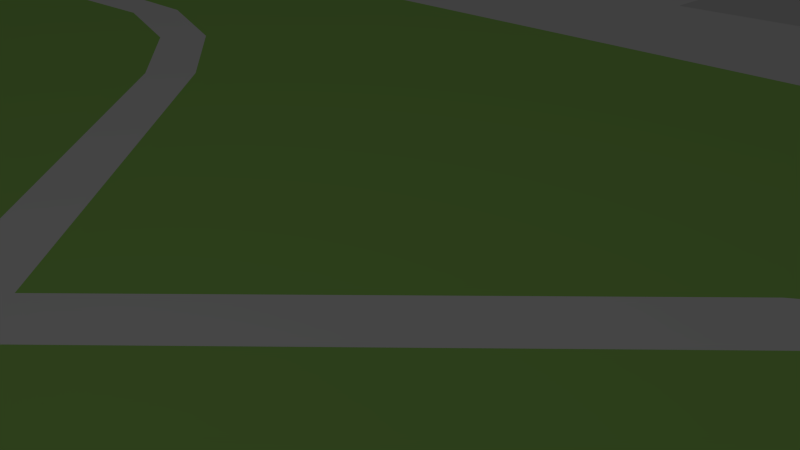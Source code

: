 # Source: Stage_07_scale.blend  (saved by Blender 2.77.0; exported with 4.5.12 LTS)
import bpy
from mathutils import Matrix  # noqa: F401  (used for matrix-valued properties, if any)

bpy.ops.wm.read_factory_settings(use_empty=True)
scene = bpy.context.scene
scene.name = 'Scene'

# ---- collections
col_collection_1 = bpy.data.collections.new('Collection 1'); scene.collection.children.link(col_collection_1)

# ---- materials (node trees are filled in below, after node groups)
mat_material = bpy.data.materials.new('Material')
mat_material.alpha_threshold = 0.0
mat_material.use_transparent_shadow = False
mat_material.preview_render_type = 'FLAT'
mat_material.roughness = 0.5
mat_material.line_color = (0.0, 0.0, 0.0, 1.0)
mat_material_002 = bpy.data.materials.new('Material.002')
mat_material_002.alpha_threshold = 0.0
mat_material_002.use_transparent_shadow = False
mat_material_002.diffuse_color = (1.0, 1.0, 1.0, 1.0)
mat_material_002.roughness = 0.5
mat_material_002.line_color = (0.0, 0.0, 0.0, 1.0)
mat_material_001 = bpy.data.materials.new('Material.001')
mat_material_001.alpha_threshold = 0.0
mat_material_001.use_transparent_shadow = False
mat_material_001.diffuse_color = (0.4238, 0.8, 0.1782, 1.0)
mat_material_001.roughness = 0.5
mat_material_001.line_color = (0.0, 0.0, 0.0, 1.0)

# ---- material node trees

# ---- world
world_world = bpy.data.worlds.new('World'); scene.world = world_world
world_world.color = (0.05088, 0.05088, 0.05088)
world_world.use_sun_shadow = False
world_world.sun_shadow_jitter_overblur = 0.0
world_world.cycles.sampling_method = 'NONE'
world_world.cycles.sample_map_resolution = 256

# ---- cameras
cam_camera = bpy.data.cameras.new('Camera')
cam_camera.clip_end = 100.0
cam_camera.lens = 35.0
cam_camera.sensor_width = 32.0
cam_camera.sensor_height = 18.0
cam_camera.ortho_scale = 7.314
cam_camera.dof.focus_distance = 0.0
cam_camera.dof.aperture_fstop = 128.0

# ---- lights
light_lamp = bpy.data.lights.new('Lamp', 'POINT')
light_lamp.transmission_factor = 0.0
light_lamp.cutoff_distance = 30.0
light_lamp.energy = 100.0
light_lamp.shadow_buffer_clip_start = 1.001
light_lamp.shadow_soft_size = 0.1
light_lamp.shadow_maximum_resolution = 0.006
light_lamp.use_absolute_resolution = True
light_lamp.cycles.use_multiple_importance_sampling = False

# ---- meshes
me_dropzone_006 = bpy.data.meshes.new('DropZone.006')
me_dropzone_006.from_pydata([(0.1969, -0.1969, 0.003937), (-0.1969, -0.1969, 0.004013), (-0.1969, -0.1969, 7.547e-05), (0.1969, -0.1969, 0.0), (-0.197, 0.1971, 0.004224), (-0.197, 0.1971, 0.0002857), (0.1969, 0.1981, 0.005191), (0.1969, 0.1981, 0.001252)], [], [(0, 1, 2), (2, 3, 0), (1, 4, 5), (5, 2, 1), (4, 6, 7), (7, 5, 4), (6, 0, 3), (3, 7, 6), (6, 4, 1), (1, 0, 6), (7, 3, 2), (2, 5, 7)])
_uv = me_dropzone_006.uv_layers.new(name='UVMap')
_uv.uv.foreach_set('vector', [0.0, 0.0, 0.0, 0.0, 0.0, 0.0, 0.0, 0.0, 0.0, 0.0, 0.0, 0.0, 0.0, 0.0, 0.0, 0.0, 0.0, 0.0, 0.0, 0.0, 0.0, 0.0, 0.0, 0.0, 0.0, 0.0, 0.0, 0.0, 0.0, 0.0, 0.0, 0.0, 0.0, 0.0, 0.0, 0.0, 0.0, 0.0, 0.0, 0.0, 0.0, 0.0, 0.0, 0.0, 0.0, 0.0, 0.0, 0.0, 0.9999, 9.985e-05, 0.9973, 0.9972, 0.0001009, 0.9969, 0.0001009, 0.9969, 9.985e-05, 9.985e-05, 0.9999, 9.985e-05, 0.0, 0.0, 0.0, 0.0, 0.0, 0.0, 0.0, 0.0, 0.0, 0.0, 0.0, 0.0])
me_dropzone_006.use_remesh_preserve_volume = False
me_dropzone_006.use_remesh_preserve_attributes = False
me_dropzone_006.use_mirror_vertex_groups = False
me_dropzone_006.update()
me_dropzone_002 = bpy.data.meshes.new('DropZone.002')
me_dropzone_002.from_pydata([(0.1969, -0.1969, 0.003937), (-0.1969, -0.1969, 0.004013), (-0.1969, -0.1969, 7.547e-05), (0.1969, -0.1969, 0.0), (-0.197, 0.1971, 0.004224), (-0.197, 0.1971, 0.0002857), (0.1969, 0.1981, 0.005191), (0.1969, 0.1981, 0.001252)], [], [(0, 1, 2), (2, 3, 0), (1, 4, 5), (5, 2, 1), (4, 6, 7), (7, 5, 4), (6, 0, 3), (3, 7, 6), (6, 4, 1), (1, 0, 6), (7, 3, 2), (2, 5, 7)])
_uv = me_dropzone_002.uv_layers.new(name='UVMap')
_uv.uv.foreach_set('vector', [0.0, 0.0, 0.0, 0.0, 0.0, 0.0, 0.0, 0.0, 0.0, 0.0, 0.0, 0.0, 0.0, 0.0, 0.0, 0.0, 0.0, 0.0, 0.0, 0.0, 0.0, 0.0, 0.0, 0.0, 0.0, 0.0, 0.0, 0.0, 0.0, 0.0, 0.0, 0.0, 0.0, 0.0, 0.0, 0.0, 0.0, 0.0, 0.0, 0.0, 0.0, 0.0, 0.0, 0.0, 0.0, 0.0, 0.0, 0.0, 0.9999, 9.985e-05, 0.9973, 0.9972, 0.0001009, 0.9969, 0.0001009, 0.9969, 9.985e-05, 9.985e-05, 0.9999, 9.985e-05, 0.0, 0.0, 0.0, 0.0, 0.0, 0.0, 0.0, 0.0, 0.0, 0.0, 0.0, 0.0])
me_dropzone_002.materials.append(mat_material)
me_dropzone_002.use_remesh_preserve_volume = False
me_dropzone_002.use_remesh_preserve_attributes = False
me_dropzone_002.use_mirror_vertex_groups = False
me_dropzone_002.update()
me_dropzone_003 = bpy.data.meshes.new('DropZone.003')
me_dropzone_003.from_pydata([(0.1969, -0.1969, 0.003937), (-0.1969, -0.1969, 0.004013), (-0.1969, -0.1969, 7.547e-05), (0.1969, -0.1969, 0.0), (-0.197, 0.1971, 0.004224), (-0.197, 0.1971, 0.0002857), (0.1969, 0.1981, 0.005191), (0.1969, 0.1981, 0.001252)], [], [(0, 1, 2), (2, 3, 0), (1, 4, 5), (5, 2, 1), (4, 6, 7), (7, 5, 4), (6, 0, 3), (3, 7, 6), (6, 4, 1), (1, 0, 6), (7, 3, 2), (2, 5, 7)])
_uv = me_dropzone_003.uv_layers.new(name='UVMap')
_uv.uv.foreach_set('vector', [0.0, 0.0, 0.0, 0.0, 0.0, 0.0, 0.0, 0.0, 0.0, 0.0, 0.0, 0.0, 0.0, 0.0, 0.0, 0.0, 0.0, 0.0, 0.0, 0.0, 0.0, 0.0, 0.0, 0.0, 0.0, 0.0, 0.0, 0.0, 0.0, 0.0, 0.0, 0.0, 0.0, 0.0, 0.0, 0.0, 0.0, 0.0, 0.0, 0.0, 0.0, 0.0, 0.0, 0.0, 0.0, 0.0, 0.0, 0.0, 0.9999, 9.985e-05, 0.9973, 0.9972, 0.0001009, 0.9969, 0.0001009, 0.9969, 9.985e-05, 9.985e-05, 0.9999, 9.985e-05, 0.0, 0.0, 0.0, 0.0, 0.0, 0.0, 0.0, 0.0, 0.0, 0.0, 0.0, 0.0])
me_dropzone_003.use_remesh_preserve_volume = False
me_dropzone_003.use_remesh_preserve_attributes = False
me_dropzone_003.use_mirror_vertex_groups = False
me_dropzone_003.update()
me_circuito_en8_3 = bpy.data.meshes.new('Circuito en8 3')
me_circuito_en8_3.from_pydata([(0.5568, -0.4977, 0.01575), (0.7491, -0.6342, 0.01575), (0.7491, -0.6342, 0.0), (0.9757, -0.6995, 0.01575), (0.9757, -0.6995, 0.0), (1.211, -0.6862, 0.01575), (1.211, -0.6862, 0.0), (1.429, -0.596, 0.01575), (1.429, -0.596, 0.0), (1.605, -0.4389, 0.01575), (1.605, -0.4389, 0.0), (1.719, -0.2325, 0.01575), (1.719, -0.2325, 0.0), (1.758, 1.087e-15, 0.01575), (1.758, 1.087e-15, 0.0), (1.719, 0.2325, 0.01575), (1.719, 0.2325, 0.0), (1.605, 0.4389, 0.01575), (1.605, 0.4389, 0.0), (1.429, 0.596, 0.01575), (1.429, 0.596, 0.0), (1.211, 0.6862, 0.01575), (1.211, 0.6862, 0.0), (0.9757, 0.6995, 0.01575), (0.9757, 0.6995, 0.0), (0.7491, 0.6342, 0.01575), (0.7491, 0.6342, 0.0), (0.5568, 0.4977, 0.01575), (0.5568, 0.4977, 0.0), (0.5568, -0.4977, 0.0), (0.05906, 8.537e-17, 0.01575), (0.05906, 8.537e-17, 0.0), (-0.05906, -8.537e-17, 0.01575), (0.0, -0.05906, 0.01575), (0.697, -0.7016, 0.01575), (0.9313, -0.7777, 0.01575), (1.178, -0.7777, 0.01575), (0.4977, -0.5568, 0.01575), (-1.832, 0.1232, 0.01575), (-1.758, -3.878e-16, 0.01575), (-1.719, 0.2325, 0.01575), (-1.756, -0.3575, 0.01575), (-1.611, -0.5568, 0.01575), (-1.605, -0.4389, 0.01575), (-1.412, -0.7016, 0.01575), (-1.429, -0.596, 0.01575), (-1.178, -0.7777, 0.01575), (-1.211, -0.6862, 0.01575), (-0.9313, -0.7777, 0.01575), (-0.9757, -0.6995, 0.01575), (-0.697, -0.7016, 0.01575), (-0.4977, -0.5568, 0.01575), (-0.5568, -0.4977, 0.01575), (0.697, 0.7016, 0.01575), (0.4977, 0.5568, 0.01575), (1.412, -0.7016, 0.01575), (1.611, -0.5568, 0.01575), (1.756, -0.3575, 0.01575), (-0.9313, 0.7777, 0.01575), (-0.9757, 0.6995, 0.01575), (-0.7491, 0.6342, 0.01575), (-1.178, 0.7777, 0.01575), (-1.211, 0.6862, 0.01575), (-1.412, 0.7016, 0.01575), (-1.429, 0.596, 0.01575), (-1.611, 0.5568, 0.01575), (-1.605, 0.4389, 0.01575), (-1.756, 0.3575, 0.01575), (-1.832, -0.1232, 0.01575), (-1.719, -0.2325, 0.01575), (-0.7491, -0.6342, 0.01575), (1.832, 0.1232, 0.01575), (1.756, 0.3575, 0.01575), (1.611, 0.5568, 0.01575), (1.412, 0.7016, 0.01575), (1.178, 0.7777, 0.01575), (0.9313, 0.7777, 0.01575), (1.195e-16, 0.05906, 0.01575), (1.832, -0.1232, 0.01575), (-0.697, 0.7016, 0.01575), (-0.5568, 0.4977, 0.01575), (-0.4977, 0.5568, 0.01575), (-0.5568, -0.4977, 0.0), (0.0, -0.05906, 0.0), (-0.697, -0.7016, 0.0), (-0.7491, -0.6342, 0.0), (-0.4977, -0.5568, 0.0), (-0.9313, -0.7777, 0.0), (-0.9757, -0.6995, 0.0), (-1.178, -0.7777, 0.0), (-1.211, -0.6862, 0.0), (-1.412, -0.7016, 0.0), (-1.429, -0.596, 0.0), (0.697, 0.7016, 0.0), (1.756, 0.3575, 0.0), (1.832, 0.1232, 0.0), (1.832, -0.1232, 0.0), (1.756, -0.3575, 0.0), (1.611, -0.5568, 0.0), (1.412, -0.7016, 0.0), (-1.611, 0.5568, 0.0), (-1.412, 0.7016, 0.0), (-1.429, 0.596, 0.0), (-1.178, 0.7777, 0.0), (-1.211, 0.6862, 0.0), (-0.9313, 0.7777, 0.0), (-0.9757, 0.6995, 0.0), (-0.697, 0.7016, 0.0), (-0.7491, 0.6342, 0.0), (-1.611, -0.5568, 0.0), (-1.605, -0.4389, 0.0), (0.4977, 0.5568, 0.0), (0.9313, 0.7777, 0.0), (1.178, 0.7777, 0.0), (1.412, 0.7016, 0.0), (1.178, -0.7777, 0.0), (0.9313, -0.7777, 0.0), (0.697, -0.7016, 0.0), (-1.832, 0.1232, 0.0), (-1.756, 0.3575, 0.0), (-1.719, 0.2325, 0.0), (-0.4977, 0.5568, 0.0), (-0.5568, 0.4977, 0.0), (-0.05906, -8.537e-17, 0.0), (-1.756, -0.3575, 0.0), (-1.719, -0.2325, 0.0), (1.611, 0.5568, 0.0), (0.4977, -0.5568, 0.0), (-1.758, -3.878e-16, 0.0), (-1.832, -0.1232, 0.0), (-1.605, 0.4389, 0.0), (1.195e-16, 0.05906, 0.0)], [], [(0, 1, 2), (1, 3, 4), (3, 5, 6), (5, 7, 8), (7, 9, 10), (9, 11, 12), (11, 13, 14), (13, 15, 16), (15, 17, 18), (17, 19, 20), (19, 21, 22), (21, 23, 24), (23, 25, 26), (25, 27, 28), (28, 26, 25), (26, 24, 23), (24, 22, 21), (22, 20, 19), (20, 18, 17), (18, 16, 15), (16, 14, 13), (14, 12, 11), (12, 10, 9), (10, 8, 7), (8, 6, 5), (6, 4, 3), (4, 2, 1), (2, 29, 0), (27, 30, 31), (31, 28, 27), (30, 0, 29), (29, 31, 30), (0, 32, 33), (34, 1, 0), (35, 3, 1), (36, 5, 3), (0, 37, 34), (3, 35, 36), (38, 39, 40), (41, 42, 43), (42, 44, 45), (44, 46, 47), (46, 48, 49), (50, 51, 52), (53, 54, 27), (30, 27, 54), (1, 34, 35), (55, 7, 5), (56, 9, 7), (57, 11, 9), (58, 59, 60), (61, 62, 59), (63, 64, 62), (65, 66, 64), (40, 67, 38), (68, 41, 69), (45, 43, 42), (49, 47, 46), (48, 50, 70), (51, 33, 52), (71, 72, 15), (72, 73, 17), (74, 75, 21), (75, 76, 23), (76, 53, 25), (54, 77, 30), (5, 36, 55), (9, 56, 57), (78, 13, 11), (79, 60, 80), (59, 58, 61), (64, 63, 65), (67, 40, 66), (69, 39, 68), (47, 45, 44), (52, 70, 50), (17, 15, 72), (73, 74, 19), (23, 21, 75), (27, 25, 53), (7, 55, 56), (11, 57, 78), (80, 81, 79), (62, 61, 63), (38, 68, 39), (70, 49, 48), (19, 17, 73), (25, 23, 76), (78, 71, 13), (60, 79, 58), (43, 69, 41), (32, 30, 77), (21, 19, 74), (32, 52, 33), (66, 65, 67), (15, 13, 71), (80, 77, 81), (32, 0, 30), (77, 80, 32), (33, 37, 0), (82, 31, 83), (84, 85, 82), (82, 86, 84), (87, 88, 85), (89, 90, 88), (91, 92, 90), (85, 84, 87), (90, 89, 91), (93, 26, 28), (94, 16, 18), (95, 14, 16), (96, 97, 12), (97, 98, 10), (98, 99, 8), (100, 101, 102), (101, 103, 104), (103, 105, 106), (105, 107, 108), (88, 87, 89), (109, 110, 92), (28, 111, 93), (112, 24, 26), (113, 22, 24), (114, 20, 22), (16, 94, 95), (14, 95, 96), (8, 10, 98), (99, 115, 6), (115, 116, 4), (116, 117, 2), (118, 119, 120), (104, 102, 101), (108, 106, 105), (107, 121, 122), (123, 122, 121), (92, 91, 109), (124, 125, 110), (26, 93, 112), (22, 113, 114), (126, 18, 20), (12, 14, 96), (6, 8, 99), (2, 4, 116), (117, 127, 29), (128, 129, 118), (119, 100, 130), (106, 104, 103), (121, 131, 123), (110, 109, 124), (129, 128, 125), (24, 112, 113), (18, 126, 94), (4, 6, 115), (127, 83, 29), (130, 120, 119), (122, 108, 107), (125, 124, 129), (20, 114, 126), (29, 2, 117), (31, 123, 131), (102, 130, 100), (31, 29, 83), (10, 12, 97), (120, 128, 118), (28, 131, 111), (31, 82, 123), (131, 28, 31), (83, 86, 82), (32, 123, 82), (82, 52, 32), (32, 80, 122), (122, 123, 32), (33, 51, 86), (86, 83, 33), (51, 50, 84), (50, 48, 87), (48, 46, 89), (46, 44, 91), (44, 42, 109), (42, 41, 124), (41, 68, 129), (68, 38, 118), (38, 67, 119), (67, 65, 100), (65, 63, 101), (63, 61, 103), (61, 58, 105), (58, 79, 107), (79, 81, 121), (121, 107, 79), (107, 105, 58), (105, 103, 61), (103, 101, 63), (101, 100, 65), (100, 119, 67), (119, 118, 38), (118, 129, 68), (129, 124, 41), (124, 109, 42), (109, 91, 44), (91, 89, 46), (89, 87, 48), (87, 84, 50), (84, 86, 51), (77, 131, 121), (121, 81, 77), (77, 54, 111), (111, 131, 77), (54, 53, 93), (53, 76, 112), (76, 75, 113), (75, 74, 114), (74, 73, 126), (73, 72, 94), (72, 71, 95), (71, 78, 96), (78, 57, 97), (57, 56, 98), (56, 55, 99), (55, 36, 115), (36, 35, 116), (35, 34, 117), (34, 37, 127), (127, 117, 34), (117, 116, 35), (116, 115, 36), (115, 99, 55), (99, 98, 56), (98, 97, 57), (97, 96, 78), (96, 95, 71), (95, 94, 72), (94, 126, 73), (126, 114, 74), (114, 113, 75), (113, 112, 76), (112, 93, 53), (93, 111, 54), (80, 60, 108), (60, 59, 106), (59, 62, 104), (62, 64, 102), (64, 66, 130), (66, 40, 120), (40, 39, 128), (39, 69, 125), (69, 43, 110), (43, 45, 92), (45, 47, 90), (47, 49, 88), (49, 70, 85), (70, 52, 82), (82, 85, 70), (85, 88, 49), (88, 90, 47), (90, 92, 45), (92, 110, 43), (110, 125, 69), (125, 128, 39), (128, 120, 40), (120, 130, 66), (130, 102, 64), (102, 104, 62), (104, 106, 59), (106, 108, 60), (108, 122, 80), (37, 33, 83), (83, 127, 37)])
me_circuito_en8_3.materials.append(mat_material_002)
me_circuito_en8_3.use_remesh_preserve_volume = False
me_circuito_en8_3.use_remesh_preserve_attributes = False
me_circuito_en8_3.use_mirror_vertex_groups = False
me_circuito_en8_3.update()
me_rectangulopocaprot = bpy.data.meshes.new('RectanguloPocaProt')
me_rectangulopocaprot.from_pydata([(1.969, -1.181, 0.009843), (-1.969, -1.181, 0.009843), (-1.969, -1.181, 0.0), (1.969, -1.181, 0.0), (-1.969, 1.181, 0.009843), (-1.969, 1.181, 0.0), (1.969, 1.181, 0.009843), (1.969, 1.181, 0.0)], [], [(0, 1, 2), (2, 3, 0), (1, 4, 5), (5, 2, 1), (4, 6, 7), (7, 5, 4), (6, 0, 3), (3, 7, 6), (0, 6, 4), (4, 1, 0), (3, 2, 5), (5, 7, 3)])
me_rectangulopocaprot.materials.append(mat_material_001)
me_rectangulopocaprot.use_remesh_preserve_volume = False
me_rectangulopocaprot.use_remesh_preserve_attributes = False
me_rectangulopocaprot.use_mirror_vertex_groups = False
me_rectangulopocaprot.update()

# ---- objects
ob_dropzone_001 = bpy.data.objects.new('DropZone.001', me_dropzone_006)
ob_dropzone_003 = bpy.data.objects.new('DropZone.003', me_dropzone_002)
ob_dropzone_002 = bpy.data.objects.new('DropZone.002', me_dropzone_003)
ob_circuito_en8_3 = bpy.data.objects.new('Circuito en8 3', me_circuito_en8_3)
ob_rectangulopocaprot = bpy.data.objects.new('RectanguloPocaProt', me_rectangulopocaprot)
ob_lamp = bpy.data.objects.new('Lamp', light_lamp)
ob_camera = bpy.data.objects.new('Camera', cam_camera)

# ---- transforms, parenting, visibility, modifiers, constraints
ob_dropzone_001.location = (30.79, -17.06, 0.0)
ob_dropzone_001.rotation_euler = (0.0, -0.0, -1.571)
ob_dropzone_001.scale = (12.81, 12.81, 4.0)
ob_dropzone_001.lineart.crease_threshold = 0.0
ob_dropzone_003.location = (-2.226, 17.92, 0.0)
ob_dropzone_003.rotation_euler = (0.0, -0.0, -1.571)
ob_dropzone_003.scale = (12.81, 12.81, 4.0)
ob_dropzone_003.lineart.crease_threshold = 0.0
ob_dropzone_002.location = (-35.24, 8.111, 0.0)
ob_dropzone_002.rotation_euler = (0.0, -0.0, -1.571)
ob_dropzone_002.scale = (12.81, 12.81, 4.0)
ob_dropzone_002.lineart.crease_threshold = 0.0
ob_circuito_en8_3.location = (-2.216, -4.5, 0.0)
ob_circuito_en8_3.scale = (12.81, 12.81, 2.2)
ob_circuito_en8_3.lineart.crease_threshold = 0.0
ob_rectangulopocaprot.location = (-2.216, -4.5, 0.0)
ob_rectangulopocaprot.scale = (12.81, 12.81, 3.18)
ob_rectangulopocaprot.lineart.crease_threshold = 0.0
ob_lamp.location = (2.182, -6.247, 15.29)
ob_lamp.rotation_euler = (0.6503, 0.05522, 1.866)
ob_lamp.scale = (4.278, 4.341, 3.486)
ob_lamp.lock_rotations_4d = False
ob_lamp.empty_display_type = 'ARROWS'
ob_lamp.color = (0.0, 0.0, 0.0, 0.0)
ob_lamp.lineart.crease_threshold = 0.0
ob_camera.location = (7.481, -6.508, 5.344)
ob_camera.rotation_euler = (1.109, 0.01082, 0.8149)
ob_camera.lock_rotations_4d = False
ob_camera.empty_display_type = 'ARROWS'
ob_camera.color = (0.0, 0.0, 0.0, 0.0)
ob_camera.display_type = 'WIRE'
ob_camera.lineart.crease_threshold = 0.0

# ---- collection membership
col_collection_1.objects.link(ob_dropzone_001)
col_collection_1.objects.link(ob_dropzone_003)
col_collection_1.objects.link(ob_dropzone_002)
col_collection_1.objects.link(ob_circuito_en8_3)
col_collection_1.objects.link(ob_rectangulopocaprot)
col_collection_1.objects.link(ob_lamp)
col_collection_1.objects.link(ob_camera)

# ---- scene / render settings (as saved in the file)
scene.camera = ob_camera
scene.frame_start = 1; scene.frame_end = 250; scene.frame_set(1)
scene.render.engine = 'BLENDER_EEVEE_NEXT'
scene.render.resolution_percentage = 50
scene.render.dither_intensity = 0.0
scene.cycles.use_denoising = False
scene.cycles.samples = 10
scene.cycles.sampling_pattern = 'TABULATED_SOBOL'
scene.cycles.light_sampling_threshold = 0.0
scene.cycles.use_adaptive_sampling = False
scene.cycles.use_light_tree = False
scene.cycles.blur_glossy = 0.0
scene.cycles.volume_bounces = 1
scene.cycles.pixel_filter_type = 'GAUSSIAN'
scene.cycles.sample_clamp_indirect = 0.0
scene.view_settings.view_transform = 'Standard'
bpy.context.view_layer.update()
